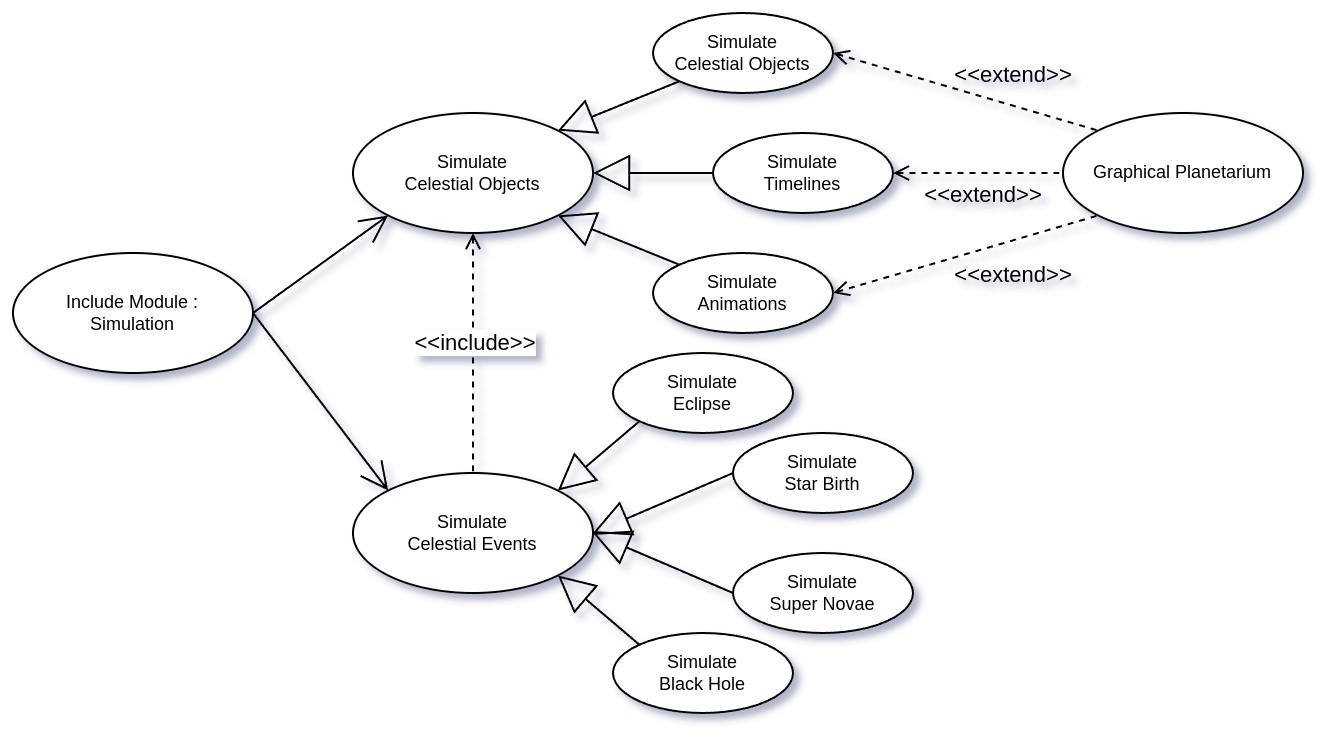

The diagram above was exported from draw.io. Its source (the exported page's mxGraphModel, read from the mxfile embedded in the PNG):
<mxGraphModel dx="-104" dy="1322" grid="1" gridSize="10" guides="1" tooltips="1" connect="1" arrows="1" fold="1" page="1" pageScale="1" pageWidth="850" pageHeight="1100" math="0" shadow="0">
  <root>
    <mxCell id="0" />
    <mxCell id="1" parent="0" />
    <mxCell id="_TZs-UMcsAIsMrrE9qfW-72" value="Include Module :&lt;div&gt;Simulation&lt;/div&gt;" style="ellipse;whiteSpace=wrap;html=1;fontSize=9;" parent="1" vertex="1">
      <mxGeometry x="960" y="200" width="120" height="60" as="geometry" />
    </mxCell>
    <mxCell id="_TZs-UMcsAIsMrrE9qfW-73" value="Simulate&lt;div&gt;Celestial Events&lt;/div&gt;" style="ellipse;whiteSpace=wrap;html=1;fontSize=9;" parent="1" vertex="1">
      <mxGeometry x="1130" y="310" width="120" height="60" as="geometry" />
    </mxCell>
    <mxCell id="_TZs-UMcsAIsMrrE9qfW-74" value="" style="endArrow=open;endFill=1;endSize=12;html=1;rounded=0;exitX=1;exitY=0.5;exitDx=0;exitDy=0;entryX=0;entryY=0;entryDx=0;entryDy=0;" parent="1" source="_TZs-UMcsAIsMrrE9qfW-72" target="_TZs-UMcsAIsMrrE9qfW-73" edge="1">
      <mxGeometry width="160" relative="1" as="geometry">
        <mxPoint x="1050" y="130" as="sourcePoint" />
        <mxPoint x="1140" y="90" as="targetPoint" />
      </mxGeometry>
    </mxCell>
    <mxCell id="_TZs-UMcsAIsMrrE9qfW-75" value="" style="endArrow=open;endFill=1;endSize=12;html=1;rounded=0;exitX=1;exitY=0.5;exitDx=0;exitDy=0;entryX=0;entryY=1;entryDx=0;entryDy=0;" parent="1" source="_TZs-UMcsAIsMrrE9qfW-72" target="_TZs-UMcsAIsMrrE9qfW-76" edge="1">
      <mxGeometry width="160" relative="1" as="geometry">
        <mxPoint x="1060" y="130" as="sourcePoint" />
        <mxPoint x="1147.573593128807" y="181.2132034355966" as="targetPoint" />
      </mxGeometry>
    </mxCell>
    <mxCell id="_TZs-UMcsAIsMrrE9qfW-76" value="Simulate&lt;div&gt;Celestial Objects&lt;/div&gt;" style="ellipse;whiteSpace=wrap;html=1;fontSize=9;" parent="1" vertex="1">
      <mxGeometry x="1130" y="130" width="120" height="60" as="geometry" />
    </mxCell>
    <mxCell id="_TZs-UMcsAIsMrrE9qfW-77" value="Simulate&lt;div&gt;Celestial Objects&lt;/div&gt;" style="ellipse;whiteSpace=wrap;html=1;fontSize=9;" parent="1" vertex="1">
      <mxGeometry x="1280" y="80" width="90" height="40" as="geometry" />
    </mxCell>
    <mxCell id="_TZs-UMcsAIsMrrE9qfW-78" value="Simulate&lt;div&gt;Timelines&lt;/div&gt;" style="ellipse;whiteSpace=wrap;html=1;fontSize=9;" parent="1" vertex="1">
      <mxGeometry x="1310" y="140" width="90" height="40" as="geometry" />
    </mxCell>
    <mxCell id="_TZs-UMcsAIsMrrE9qfW-79" value="Simulate&lt;div&gt;Animations&lt;/div&gt;" style="ellipse;whiteSpace=wrap;html=1;fontSize=9;" parent="1" vertex="1">
      <mxGeometry x="1280" y="200" width="90" height="40" as="geometry" />
    </mxCell>
    <mxCell id="_TZs-UMcsAIsMrrE9qfW-80" value="" style="endArrow=none;endSize=16;endFill=0;html=1;rounded=0;exitX=1;exitY=0;exitDx=0;exitDy=0;entryX=0;entryY=1;entryDx=0;entryDy=0;startSize=16;startArrow=block;startFill=0;" parent="1" source="_TZs-UMcsAIsMrrE9qfW-76" target="_TZs-UMcsAIsMrrE9qfW-77" edge="1">
      <mxGeometry width="160" relative="1" as="geometry">
        <mxPoint x="1290" y="150" as="sourcePoint" />
        <mxPoint x="1350" y="90" as="targetPoint" />
      </mxGeometry>
    </mxCell>
    <mxCell id="_TZs-UMcsAIsMrrE9qfW-81" value="" style="endArrow=none;endSize=16;endFill=0;html=1;rounded=0;exitX=1;exitY=0.5;exitDx=0;exitDy=0;entryX=0;entryY=0.5;entryDx=0;entryDy=0;startSize=16;startArrow=block;startFill=0;" parent="1" source="_TZs-UMcsAIsMrrE9qfW-76" target="_TZs-UMcsAIsMrrE9qfW-78" edge="1">
      <mxGeometry width="160" relative="1" as="geometry">
        <mxPoint x="1250" y="210" as="sourcePoint" />
        <mxPoint x="1367" y="161" as="targetPoint" />
      </mxGeometry>
    </mxCell>
    <mxCell id="_TZs-UMcsAIsMrrE9qfW-82" value="" style="endArrow=none;endSize=16;endFill=0;html=1;rounded=0;exitX=1;exitY=1;exitDx=0;exitDy=0;entryX=0;entryY=0;entryDx=0;entryDy=0;startSize=16;startArrow=block;startFill=0;" parent="1" source="_TZs-UMcsAIsMrrE9qfW-76" target="_TZs-UMcsAIsMrrE9qfW-79" edge="1">
      <mxGeometry width="160" relative="1" as="geometry">
        <mxPoint x="1250" y="229" as="sourcePoint" />
        <mxPoint x="1340" y="240" as="targetPoint" />
      </mxGeometry>
    </mxCell>
    <mxCell id="_TZs-UMcsAIsMrrE9qfW-83" value="Graphical Planetarium" style="ellipse;whiteSpace=wrap;html=1;fontSize=9;" parent="1" vertex="1">
      <mxGeometry x="1485" y="130" width="120" height="60" as="geometry" />
    </mxCell>
    <mxCell id="_TZs-UMcsAIsMrrE9qfW-84" value="&amp;lt;&amp;lt;extend&amp;gt;&amp;gt;" style="html=1;verticalAlign=bottom;labelBackgroundColor=none;endArrow=none;endFill=0;dashed=1;rounded=0;exitX=1;exitY=0.5;exitDx=0;exitDy=0;entryX=0;entryY=0.5;entryDx=0;entryDy=0;startArrow=open;startFill=0;" parent="1" source="_TZs-UMcsAIsMrrE9qfW-78" target="_TZs-UMcsAIsMrrE9qfW-83" edge="1">
      <mxGeometry x="0.0667" y="-20" width="160" relative="1" as="geometry">
        <mxPoint x="1405" y="159.71000000000004" as="sourcePoint" />
        <mxPoint x="1505" y="159.71000000000004" as="targetPoint" />
        <mxPoint as="offset" />
      </mxGeometry>
    </mxCell>
    <mxCell id="_TZs-UMcsAIsMrrE9qfW-85" value="&amp;lt;&amp;lt;extend&amp;gt;&amp;gt;" style="html=1;verticalAlign=bottom;labelBackgroundColor=none;endArrow=none;endFill=0;dashed=1;rounded=0;exitX=1;exitY=0.5;exitDx=0;exitDy=0;entryX=0;entryY=0;entryDx=0;entryDy=0;startArrow=open;startFill=0;" parent="1" source="_TZs-UMcsAIsMrrE9qfW-77" target="_TZs-UMcsAIsMrrE9qfW-83" edge="1">
      <mxGeometry x="0.3335" y="6" width="160" relative="1" as="geometry">
        <mxPoint x="1410" y="170" as="sourcePoint" />
        <mxPoint x="1495" y="170" as="targetPoint" />
        <mxPoint as="offset" />
      </mxGeometry>
    </mxCell>
    <mxCell id="_TZs-UMcsAIsMrrE9qfW-86" value="&amp;lt;&amp;lt;extend&amp;gt;&amp;gt;" style="html=1;verticalAlign=bottom;labelBackgroundColor=none;endArrow=none;endFill=0;dashed=1;rounded=0;exitX=1;exitY=0.5;exitDx=0;exitDy=0;entryX=0;entryY=1;entryDx=0;entryDy=0;startArrow=open;startFill=0;" parent="1" source="_TZs-UMcsAIsMrrE9qfW-79" target="_TZs-UMcsAIsMrrE9qfW-83" edge="1">
      <mxGeometry x="0.2518" y="-25" width="160" relative="1" as="geometry">
        <mxPoint x="1420" y="180" as="sourcePoint" />
        <mxPoint x="1505" y="180" as="targetPoint" />
        <mxPoint as="offset" />
      </mxGeometry>
    </mxCell>
    <mxCell id="_TZs-UMcsAIsMrrE9qfW-87" value="" style="html=1;verticalAlign=bottom;labelBackgroundColor=none;endArrow=none;endFill=0;dashed=1;rounded=0;exitX=0.5;exitY=1;exitDx=0;exitDy=0;entryX=0.5;entryY=0;entryDx=0;entryDy=0;startArrow=open;startFill=0;" parent="1" source="_TZs-UMcsAIsMrrE9qfW-76" target="_TZs-UMcsAIsMrrE9qfW-73" edge="1">
      <mxGeometry x="0.1429" width="160" relative="1" as="geometry">
        <mxPoint x="1189.71" y="185" as="sourcePoint" />
        <mxPoint x="1189.71" y="255" as="targetPoint" />
        <mxPoint as="offset" />
      </mxGeometry>
    </mxCell>
    <mxCell id="_TZs-UMcsAIsMrrE9qfW-88" value="&amp;lt;&amp;lt;include&amp;gt;&amp;gt;" style="edgeLabel;html=1;align=center;verticalAlign=middle;resizable=0;points=[];" parent="_TZs-UMcsAIsMrrE9qfW-87" vertex="1" connectable="0">
      <mxGeometry x="-0.1918" y="-2" relative="1" as="geometry">
        <mxPoint x="2" y="6" as="offset" />
      </mxGeometry>
    </mxCell>
    <mxCell id="_TZs-UMcsAIsMrrE9qfW-89" value="&lt;div&gt;Simulate&lt;/div&gt;Eclipse" style="ellipse;whiteSpace=wrap;html=1;fontSize=9;" parent="1" vertex="1">
      <mxGeometry x="1260" y="250" width="90" height="40" as="geometry" />
    </mxCell>
    <mxCell id="_TZs-UMcsAIsMrrE9qfW-90" value="&lt;div&gt;Simulate&lt;/div&gt;Star Birth" style="ellipse;whiteSpace=wrap;html=1;fontSize=9;" parent="1" vertex="1">
      <mxGeometry x="1320" y="290" width="90" height="40" as="geometry" />
    </mxCell>
    <mxCell id="_TZs-UMcsAIsMrrE9qfW-91" value="&lt;div&gt;Simulate&lt;/div&gt;Super Novae" style="ellipse;whiteSpace=wrap;html=1;fontSize=9;" parent="1" vertex="1">
      <mxGeometry x="1320" y="350" width="90" height="40" as="geometry" />
    </mxCell>
    <mxCell id="_TZs-UMcsAIsMrrE9qfW-92" value="&lt;div&gt;Simulate&lt;/div&gt;&lt;div&gt;Black Hole&lt;/div&gt;" style="ellipse;whiteSpace=wrap;html=1;fontSize=9;" parent="1" vertex="1">
      <mxGeometry x="1260" y="390" width="90" height="40" as="geometry" />
    </mxCell>
    <mxCell id="_TZs-UMcsAIsMrrE9qfW-93" value="" style="endArrow=none;endSize=16;endFill=0;html=1;rounded=0;exitX=1;exitY=0;exitDx=0;exitDy=0;entryX=0;entryY=1;entryDx=0;entryDy=0;startSize=16;startArrow=block;startFill=0;" parent="1" source="_TZs-UMcsAIsMrrE9qfW-73" target="_TZs-UMcsAIsMrrE9qfW-89" edge="1">
      <mxGeometry width="160" relative="1" as="geometry">
        <mxPoint x="1249" y="322.5" as="sourcePoint" />
        <mxPoint x="1310" y="297.5" as="targetPoint" />
      </mxGeometry>
    </mxCell>
    <mxCell id="_TZs-UMcsAIsMrrE9qfW-94" value="" style="endArrow=none;endSize=16;endFill=0;html=1;rounded=0;exitX=1;exitY=1;exitDx=0;exitDy=0;entryX=0;entryY=0;entryDx=0;entryDy=0;startSize=16;startArrow=block;startFill=0;" parent="1" source="_TZs-UMcsAIsMrrE9qfW-73" target="_TZs-UMcsAIsMrrE9qfW-92" edge="1">
      <mxGeometry width="160" relative="1" as="geometry">
        <mxPoint x="1242" y="329" as="sourcePoint" />
        <mxPoint x="1283" y="294" as="targetPoint" />
      </mxGeometry>
    </mxCell>
    <mxCell id="_TZs-UMcsAIsMrrE9qfW-95" value="" style="endArrow=none;endSize=16;endFill=0;html=1;rounded=0;exitX=1;exitY=0.5;exitDx=0;exitDy=0;entryX=0;entryY=0.5;entryDx=0;entryDy=0;startSize=16;startArrow=block;startFill=0;" parent="1" source="_TZs-UMcsAIsMrrE9qfW-73" target="_TZs-UMcsAIsMrrE9qfW-91" edge="1">
      <mxGeometry width="160" relative="1" as="geometry">
        <mxPoint x="1242" y="371" as="sourcePoint" />
        <mxPoint x="1283" y="406" as="targetPoint" />
      </mxGeometry>
    </mxCell>
    <mxCell id="_TZs-UMcsAIsMrrE9qfW-96" value="" style="endArrow=none;endSize=16;endFill=0;html=1;rounded=0;exitX=1;exitY=0.5;exitDx=0;exitDy=0;entryX=0;entryY=0.5;entryDx=0;entryDy=0;startSize=16;startArrow=block;startFill=0;" parent="1" source="_TZs-UMcsAIsMrrE9qfW-73" target="_TZs-UMcsAIsMrrE9qfW-90" edge="1">
      <mxGeometry width="160" relative="1" as="geometry">
        <mxPoint x="1252" y="381" as="sourcePoint" />
        <mxPoint x="1293" y="416" as="targetPoint" />
      </mxGeometry>
    </mxCell>
  </root>
</mxGraphModel>